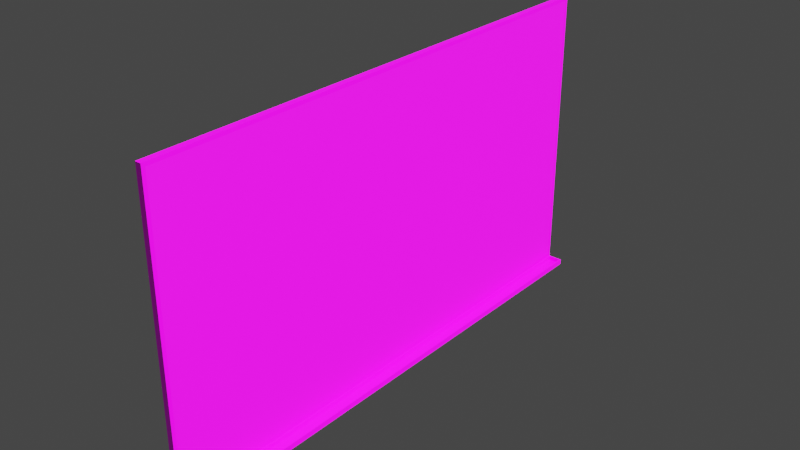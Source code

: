 # Source: blackboard.blend  (saved by Blender 3.0.42; exported with 4.5.12 LTS)
import bpy
from mathutils import Matrix  # noqa: F401  (used for matrix-valued properties, if any)

bpy.ops.wm.read_factory_settings(use_empty=True)
scene = bpy.context.scene
scene.name = 'Scene'

# ---- collections
col_collection = bpy.data.collections.new('Collection'); scene.collection.children.link(col_collection)

# ---- images (referenced by path relative to the original .blend; pixels are not part of the script)
import os
ASSET_DIR = os.environ.get("B2B_ASSET_DIR", "")  # directory of the original .blend (textures are referenced by path, not embedded)
HERE = os.path.dirname(os.path.abspath(__file__))  # packed textures are extracted next to this script under _unpacked/

def load_image(name, relpath, width, height, colorspace="sRGB"):
    """Load a texture the original file referenced (path relative to the .blend, or extracted next to this script)."""
    p = next((c for c in (os.path.join(HERE, relpath), os.path.join(ASSET_DIR, relpath)) if relpath and os.path.exists(c)), "")
    if p:
        img = bpy.data.images.load(p, check_existing=True)
        img.name = name
    else:  # same state as the original file: an image datablock whose file is absent (Cycles renders it pink)
        img = bpy.data.images.new(name, width, height)
        img.source = "FILE"
        img.filepath = "//" + (relpath or name)
    img.colorspace_settings.name = colorspace
    return img
img_photos_2015_09_18_fst_787q223ujd_jpg = load_image('photos_2015_09_18_fst_787q223ujd.jpg', 'photos_2015_09_18_fst_787q223ujd.jpg', 1024, 1024, 'sRGB')
img_green_png = load_image('green.png', 'green.png', 1024, 1024, 'sRGB')

# ---- materials (node trees are filled in below, after node groups)
mat_wood = bpy.data.materials.new('wood')
mat_wood.alpha_threshold = 0.0
mat_wood.line_color = (0.0, 0.0, 0.0, 1.0)
mat_slate = bpy.data.materials.new('slate')

# ---- material node trees
mat_wood.use_nodes = True; mat_wood.node_tree.nodes.clear()
_N = mat_wood.node_tree.nodes; _L = mat_wood.node_tree.links
n0 = _N.new('ShaderNodeOutputMaterial'); n0.name = 'Material Output'; n0.location = (300, 300)
n1 = _N.new('ShaderNodeBsdfPrincipled'); n1.name = 'Principled BSDF'; n1.location = (10, 300)
n1.distribution = 'GGX'
n1.subsurface_method = 'RANDOM_WALK_SKIN'
n1.inputs[2].default_value = 0.4231
n1.inputs[3].default_value = 1.45
n1.inputs[27].default_value = (0.0, 0.0, 0.0, 1.0)
n1.inputs[28].default_value = 1.0
n2 = _N.new('ShaderNodeTexImage'); n2.name = 'Image Texture'; n2.location = (-438, 141)
n2.image = img_photos_2015_09_18_fst_787q223ujd_jpg
_L.new(n1.outputs[0], n0.inputs[0])
_L.new(n2.outputs[0], n1.inputs[0])
n0.is_active_output = True
mat_slate.use_nodes = True; mat_slate.node_tree.nodes.clear()
_N = mat_slate.node_tree.nodes; _L = mat_slate.node_tree.links
n0 = _N.new('ShaderNodeOutputMaterial'); n0.name = 'Material Output'; n0.location = (361, 300)
n1 = _N.new('ShaderNodeTexImage'); n1.name = 'Image Texture'; n1.location = (-279, 272)
n1.image = img_green_png
n2 = _N.new('ShaderNodeBsdfPrincipled'); n2.name = 'Principled BSDF'; n2.location = (41, 380)
n2.distribution = 'GGX'
n2.subsurface_method = 'RANDOM_WALK_SKIN'
n2.inputs[3].default_value = 1.45
n2.inputs[27].default_value = (0.0, 0.0, 0.0, 1.0)
n2.inputs[28].default_value = 1.0
_L.new(n1.outputs[0], n2.inputs[0])
_L.new(n2.outputs[0], n0.inputs[0])
n0.is_active_output = True

# ---- world
world_world = bpy.data.worlds.new('World'); scene.world = world_world
world_world.use_nodes = True; world_world.node_tree.nodes.clear()
_N = world_world.node_tree.nodes; _L = world_world.node_tree.links
n0 = _N.new('ShaderNodeOutputWorld'); n0.name = 'World Output'; n0.location = (300, 300)
n1 = _N.new('ShaderNodeBackground'); n1.name = 'Background'; n1.location = (10, 300)
n1.inputs[0].default_value = (0.05088, 0.05088, 0.05088, 1.0)
_L.new(n1.outputs[0], n0.inputs[0])
n0.is_active_output = True
world_world.color = (0.05088, 0.05088, 0.05088)
world_world.use_sun_shadow = False
world_world.sun_shadow_jitter_overblur = 0.0

# ---- lights
light_point = bpy.data.lights.new('Point', 'SUN')
light_point.transmission_factor = 0.0
light_point.shadow_soft_size = 0.25

# ---- meshes
me_cube = bpy.data.meshes.new('Cube')
me_cube.from_pydata([(1.0, 0.5, 0.185), (1.0, 0.5, -0.815), (1.0, -0.5, 0.185), (1.0, -0.5, -0.815), (-1.0, 0.5, 0.185), (-1.0, 0.5, -0.815), (-1.0, -0.5, 0.185), (-1.0, -0.5, -0.815), (1.0, 0.5, -0.7976), (1.0, -0.5, -0.7976), (5.988, 0.5, -0.815), (5.988, -0.5, -0.815), (5.988, 0.5, -0.7976), (5.988, -0.5, -0.7976), (1.562, 0.4981, -0.7976), (1.562, -0.4981, -0.7976), (5.426, 0.4981, -0.7976), (5.426, -0.4981, -0.7976), (1.562, 0.4981, -0.8125), (1.562, -0.4981, -0.8125), (5.426, 0.4981, -0.8125), (5.426, -0.4981, -0.8125), (1.0, 0.4936, 0.1731), (1.0, -0.4936, 0.1731), (1.0, 0.4936, -0.7856), (1.0, -0.4936, -0.7856)], [], [(0, 4, 6, 2), (1, 5, 4, 0, 8), (7, 6, 4, 5), (5, 1, 3, 7), (7, 3, 9, 2, 6), (8, 0, 22, 24), (3, 9, 13, 11), (24, 22, 23, 25), (10, 11, 13, 12), (1, 3, 11, 10), (8, 1, 10, 12), (13, 9, 15, 17), (15, 14, 18, 19), (9, 8, 14, 15), (8, 12, 16, 14), (12, 13, 17, 16), (19, 18, 20, 21), (14, 16, 20, 18), (16, 17, 21, 20), (17, 15, 19, 21), (2, 9, 25, 23), (0, 2, 23, 22), (9, 8, 24, 25)])
me_cube.polygons.foreach_set('material_index', [0, 0, 0, 0, 0, 0, 0, 1, 0, 0, 0, 0, 0, 0, 0, 0, 0, 0, 0, 0, 0, 0, 0])
_uv = me_cube.uv_layers.new(name='UVMap')
_uv.uv.foreach_set('vector', [0.7896, 0.3952, 0.7896, 0.7904, 0.592, 0.7904, 0.592, 0.3952, 0.9872, 0.0, 0.9872, 0.3952, 0.7896, 0.3952, 0.7896, 0.0, 0.9838, 0.0, 0.9692, 0.03478, 0.9692, 0.994, 0.01004, 0.994, 0.01004, 0.03478, 0.7896, 0.0, 0.7896, 0.3952, 0.592, 0.3952, 0.592, 0.0, 0.9872, 0.3952, 0.9872, 0.7904, 0.9838, 0.7904, 0.7896, 0.7904, 0.7896, 0.3952, 0.5135, 0.486, 0.5135, 0.9001, 0.482, 0.8951, 0.482, 0.491, 0.9907, 0.9857, 0.9872, 0.9857, 0.9872, 0.0, 0.9907, 0.0, 0.008578, 0.007706, 0.9919, 0.007186, 0.9983, 0.9958, 0.007469, 0.9987, 0.9819, 0.002061, 0.9819, 0.9991, 0.6817, 0.9991, 0.6817, 0.002061, 0.3952, 0.9857, 0.1976, 0.9857, 0.1976, 0.0, 0.3952, 0.0, 0.9907, 0.0, 0.9941, 0.0, 0.9941, 0.9857, 0.9907, 0.9857, 0.0, 0.9857, 0.0, 0.0, 0.0003816, 0.1111, 0.0003816, 0.8745, 0.6846, 0.9971, 0.6846, 0.003897, 0.8453, 0.003897, 0.8453, 0.9971, 0.4985, 0.6262, 0.6113, 0.6262, 0.6111, 0.9933, 0.4987, 0.9933, 0.1976, 0.0, 0.1976, 0.9857, 0.1972, 0.8745, 0.1972, 0.1111, 0.1976, 0.9857, 0.0, 0.9857, 0.0003816, 0.8745, 0.1972, 0.8745, 0.8993, 0.9931, 0.7025, 0.9931, 0.7025, 0.2297, 0.8993, 0.2297, 1.0, 0.0, 1.0, 0.7634, 0.9971, 0.7634, 0.9971, 0.0, 0.9314, 0.9953, 0.9314, 0.00206, 0.9463, 0.00206, 0.9463, 0.9953, 0.9971, 0.0, 0.9971, 0.7634, 0.9941, 0.7634, 0.9941, 0.0, 0.4828, 0.7758, 0.4828, 0.3463, 0.5375, 0.3515, 0.5375, 0.7705, 0.5357, 0.282, 0.5357, 0.928, 0.4941, 0.9238, 0.4941, 0.2861, 0.2453, 0.03008, 0.2453, 0.9925, 0.2338, 0.9864, 0.2338, 0.0362])
me_cube.materials.append(mat_wood)
me_cube.materials.append(mat_slate)
me_cube.use_remesh_preserve_volume = False
me_cube.use_remesh_preserve_attributes = False
me_cube.use_mirror_vertex_groups = False
me_cube.update()

# ---- objects
ob_cube = bpy.data.objects.new('Cube', me_cube)
ob_point = bpy.data.objects.new('Point', light_point)

# ---- transforms, parenting, visibility, modifiers, constraints
ob_cube.location = (0.0, 0.0, 10.0)
ob_cube.scale = (0.1, 17.78, 10.0)
ob_cube.lock_rotations_4d = False
ob_cube.empty_display_type = 'ARROWS'
ob_cube.lineart.crease_threshold = 0.0
ob_point.location = (15.63, 0.2685, 26.71)
ob_point.rotation_euler = (0.233, 0.6793, 0.3383)

# ---- collection membership
col_collection.objects.link(ob_cube)
col_collection.objects.link(ob_point)

# ---- scene / render settings (as saved in the file)
scene.frame_start = 1; scene.frame_end = 250; scene.frame_set(34)
scene.render.engine = 'CYCLES'
scene.cycles.sampling_pattern = 'TABULATED_SOBOL'
scene.cycles.use_light_tree = False
scene.cycles.bake_type = 'DIFFUSE'
scene.view_settings.view_transform = 'Filmic'
bpy.context.view_layer.update()

# ---- added for rendering (the .blend has no active camera): camera
cam_auto = bpy.data.cameras.new('AutoCamera')
cam_auto.lens = 50.0
cam_auto.sensor_width = 36.0
cam_auto.clip_end = 1000.0
ob_auto_camera = bpy.data.objects.new('AutoCamera', cam_auto)
scene.collection.objects.link(ob_auto_camera)
ob_auto_camera.location = (19.1319, -22.659, 21.956)
ob_auto_camera.rotation_euler = (1.09748, -7.21219e-08, 0.694738)
scene.camera = ob_auto_camera
bpy.context.view_layer.update()
